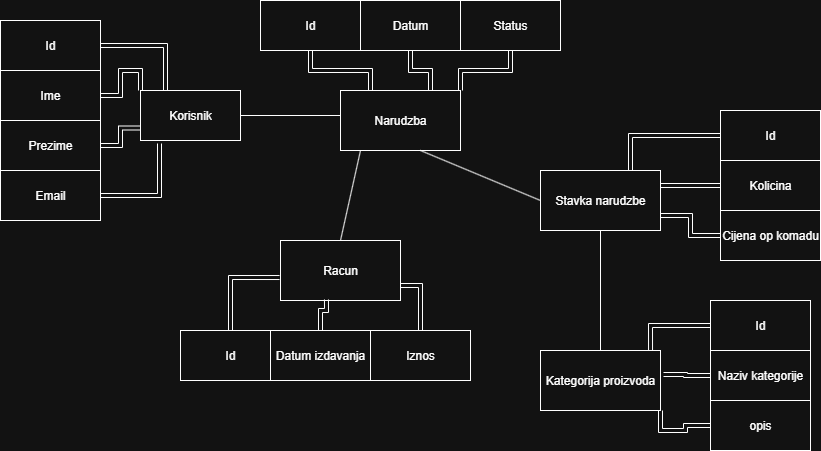

The diagram above was exported from draw.io. Its source (the exported page's mxGraphModel, read from the mxfile embedded in the PNG):
<mxGraphModel dx="1426" dy="743" grid="1" gridSize="10" guides="1" tooltips="1" connect="1" arrows="1" fold="1" page="1" pageScale="1" pageWidth="850" pageHeight="1100" math="0" shadow="0">
  <root>
    <mxCell id="0" />
    <mxCell id="1" parent="0" />
    <mxCell id="pQYBjQgUdSPvOIWegEOu-32" value="Korisnik" style="rounded=0;whiteSpace=wrap;html=1;" vertex="1" parent="1">
      <mxGeometry x="240" y="150" width="100" height="50" as="geometry" />
    </mxCell>
    <mxCell id="pQYBjQgUdSPvOIWegEOu-35" value="Narudzba" style="rounded=0;whiteSpace=wrap;html=1;" vertex="1" parent="1">
      <mxGeometry x="440" y="150" width="120" height="60" as="geometry" />
    </mxCell>
    <mxCell id="pQYBjQgUdSPvOIWegEOu-36" value="Racun" style="rounded=0;whiteSpace=wrap;html=1;" vertex="1" parent="1">
      <mxGeometry x="380" y="300" width="120" height="60" as="geometry" />
    </mxCell>
    <mxCell id="pQYBjQgUdSPvOIWegEOu-93" style="edgeStyle=orthogonalEdgeStyle;shape=link;rounded=0;orthogonalLoop=1;jettySize=auto;html=1;entryX=0.25;entryY=0;entryDx=0;entryDy=0;" edge="1" parent="1" source="pQYBjQgUdSPvOIWegEOu-89" target="pQYBjQgUdSPvOIWegEOu-32">
      <mxGeometry relative="1" as="geometry" />
    </mxCell>
    <mxCell id="pQYBjQgUdSPvOIWegEOu-89" value="Id" style="rounded=0;whiteSpace=wrap;html=1;" vertex="1" parent="1">
      <mxGeometry x="100" y="80" width="100" height="50" as="geometry" />
    </mxCell>
    <mxCell id="pQYBjQgUdSPvOIWegEOu-94" style="edgeStyle=orthogonalEdgeStyle;shape=link;rounded=0;orthogonalLoop=1;jettySize=auto;html=1;entryX=0;entryY=0;entryDx=0;entryDy=0;" edge="1" parent="1" source="pQYBjQgUdSPvOIWegEOu-90" target="pQYBjQgUdSPvOIWegEOu-32">
      <mxGeometry relative="1" as="geometry" />
    </mxCell>
    <mxCell id="pQYBjQgUdSPvOIWegEOu-90" value="Ime" style="rounded=0;whiteSpace=wrap;html=1;" vertex="1" parent="1">
      <mxGeometry x="100" y="130" width="100" height="50" as="geometry" />
    </mxCell>
    <mxCell id="pQYBjQgUdSPvOIWegEOu-95" style="edgeStyle=orthogonalEdgeStyle;shape=link;rounded=0;orthogonalLoop=1;jettySize=auto;html=1;entryX=0;entryY=0.75;entryDx=0;entryDy=0;" edge="1" parent="1" source="pQYBjQgUdSPvOIWegEOu-91" target="pQYBjQgUdSPvOIWegEOu-32">
      <mxGeometry relative="1" as="geometry" />
    </mxCell>
    <mxCell id="pQYBjQgUdSPvOIWegEOu-91" value="Prezime" style="rounded=0;whiteSpace=wrap;html=1;" vertex="1" parent="1">
      <mxGeometry x="100" y="180" width="100" height="50" as="geometry" />
    </mxCell>
    <mxCell id="pQYBjQgUdSPvOIWegEOu-92" value="Email" style="rounded=0;whiteSpace=wrap;html=1;" vertex="1" parent="1">
      <mxGeometry x="100" y="230" width="100" height="50" as="geometry" />
    </mxCell>
    <mxCell id="pQYBjQgUdSPvOIWegEOu-96" style="edgeStyle=orthogonalEdgeStyle;shape=link;rounded=0;orthogonalLoop=1;jettySize=auto;html=1;entryX=0.19;entryY=1.06;entryDx=0;entryDy=0;entryPerimeter=0;" edge="1" parent="1" source="pQYBjQgUdSPvOIWegEOu-92" target="pQYBjQgUdSPvOIWegEOu-32">
      <mxGeometry relative="1" as="geometry" />
    </mxCell>
    <mxCell id="pQYBjQgUdSPvOIWegEOu-102" style="edgeStyle=orthogonalEdgeStyle;shape=link;rounded=0;orthogonalLoop=1;jettySize=auto;html=1;entryX=0.25;entryY=0;entryDx=0;entryDy=0;" edge="1" parent="1" source="pQYBjQgUdSPvOIWegEOu-97" target="pQYBjQgUdSPvOIWegEOu-35">
      <mxGeometry relative="1" as="geometry" />
    </mxCell>
    <mxCell id="pQYBjQgUdSPvOIWegEOu-97" value="Id" style="rounded=0;whiteSpace=wrap;html=1;" vertex="1" parent="1">
      <mxGeometry x="360" y="60" width="100" height="50" as="geometry" />
    </mxCell>
    <mxCell id="pQYBjQgUdSPvOIWegEOu-101" style="edgeStyle=orthogonalEdgeStyle;shape=link;rounded=0;orthogonalLoop=1;jettySize=auto;html=1;entryX=0.75;entryY=0;entryDx=0;entryDy=0;" edge="1" parent="1" source="pQYBjQgUdSPvOIWegEOu-98" target="pQYBjQgUdSPvOIWegEOu-35">
      <mxGeometry relative="1" as="geometry" />
    </mxCell>
    <mxCell id="pQYBjQgUdSPvOIWegEOu-98" value="Datum" style="rounded=0;whiteSpace=wrap;html=1;" vertex="1" parent="1">
      <mxGeometry x="460" y="60" width="100" height="50" as="geometry" />
    </mxCell>
    <mxCell id="pQYBjQgUdSPvOIWegEOu-103" style="edgeStyle=orthogonalEdgeStyle;shape=link;rounded=0;orthogonalLoop=1;jettySize=auto;html=1;entryX=1;entryY=0;entryDx=0;entryDy=0;" edge="1" parent="1" source="pQYBjQgUdSPvOIWegEOu-99" target="pQYBjQgUdSPvOIWegEOu-35">
      <mxGeometry relative="1" as="geometry" />
    </mxCell>
    <mxCell id="pQYBjQgUdSPvOIWegEOu-99" value="Status" style="rounded=0;whiteSpace=wrap;html=1;" vertex="1" parent="1">
      <mxGeometry x="560" y="60" width="100" height="50" as="geometry" />
    </mxCell>
    <mxCell id="pQYBjQgUdSPvOIWegEOu-104" value="" style="endArrow=none;html=1;rounded=0;exitX=1;exitY=0.5;exitDx=0;exitDy=0;" edge="1" parent="1" source="pQYBjQgUdSPvOIWegEOu-32">
      <mxGeometry width="50" height="50" relative="1" as="geometry">
        <mxPoint x="520" y="230" as="sourcePoint" />
        <mxPoint x="440" y="175" as="targetPoint" />
      </mxGeometry>
    </mxCell>
    <mxCell id="pQYBjQgUdSPvOIWegEOu-106" value="Stavka narudzbe" style="rounded=0;whiteSpace=wrap;html=1;" vertex="1" parent="1">
      <mxGeometry x="640" y="230" width="120" height="60" as="geometry" />
    </mxCell>
    <mxCell id="pQYBjQgUdSPvOIWegEOu-110" style="edgeStyle=orthogonalEdgeStyle;shape=link;rounded=0;orthogonalLoop=1;jettySize=auto;html=1;entryX=0.75;entryY=0;entryDx=0;entryDy=0;" edge="1" parent="1" source="pQYBjQgUdSPvOIWegEOu-107" target="pQYBjQgUdSPvOIWegEOu-106">
      <mxGeometry relative="1" as="geometry" />
    </mxCell>
    <mxCell id="pQYBjQgUdSPvOIWegEOu-107" value="Id" style="rounded=0;whiteSpace=wrap;html=1;" vertex="1" parent="1">
      <mxGeometry x="820" y="170" width="100" height="50" as="geometry" />
    </mxCell>
    <mxCell id="pQYBjQgUdSPvOIWegEOu-111" style="edgeStyle=orthogonalEdgeStyle;shape=link;rounded=0;orthogonalLoop=1;jettySize=auto;html=1;entryX=1;entryY=0.25;entryDx=0;entryDy=0;" edge="1" parent="1" source="pQYBjQgUdSPvOIWegEOu-108" target="pQYBjQgUdSPvOIWegEOu-106">
      <mxGeometry relative="1" as="geometry" />
    </mxCell>
    <mxCell id="pQYBjQgUdSPvOIWegEOu-108" value="Kolicina" style="rounded=0;whiteSpace=wrap;html=1;" vertex="1" parent="1">
      <mxGeometry x="820" y="220" width="100" height="50" as="geometry" />
    </mxCell>
    <mxCell id="pQYBjQgUdSPvOIWegEOu-112" style="edgeStyle=orthogonalEdgeStyle;shape=link;rounded=0;orthogonalLoop=1;jettySize=auto;html=1;entryX=1;entryY=0.75;entryDx=0;entryDy=0;" edge="1" parent="1" source="pQYBjQgUdSPvOIWegEOu-109" target="pQYBjQgUdSPvOIWegEOu-106">
      <mxGeometry relative="1" as="geometry" />
    </mxCell>
    <mxCell id="pQYBjQgUdSPvOIWegEOu-109" value="Cijena op komadu" style="rounded=0;whiteSpace=wrap;html=1;" vertex="1" parent="1">
      <mxGeometry x="820" y="270" width="100" height="50" as="geometry" />
    </mxCell>
    <mxCell id="pQYBjQgUdSPvOIWegEOu-113" value="" style="endArrow=none;html=1;rounded=0;entryX=0;entryY=0.5;entryDx=0;entryDy=0;exitX=0.75;exitY=1;exitDx=0;exitDy=0;" edge="1" parent="1" target="pQYBjQgUdSPvOIWegEOu-106">
      <mxGeometry width="50" height="50" relative="1" as="geometry">
        <mxPoint x="520" y="210" as="sourcePoint" />
        <mxPoint x="640" y="280" as="targetPoint" />
      </mxGeometry>
    </mxCell>
    <mxCell id="pQYBjQgUdSPvOIWegEOu-114" value="Kategorija proizvoda" style="rounded=0;whiteSpace=wrap;html=1;" vertex="1" parent="1">
      <mxGeometry x="640" y="410" width="120" height="60" as="geometry" />
    </mxCell>
    <mxCell id="pQYBjQgUdSPvOIWegEOu-115" value="Id" style="rounded=0;whiteSpace=wrap;html=1;" vertex="1" parent="1">
      <mxGeometry x="810" y="360" width="100" height="50" as="geometry" />
    </mxCell>
    <mxCell id="pQYBjQgUdSPvOIWegEOu-116" value="Naziv kategorije" style="rounded=0;whiteSpace=wrap;html=1;" vertex="1" parent="1">
      <mxGeometry x="810" y="410" width="100" height="50" as="geometry" />
    </mxCell>
    <mxCell id="pQYBjQgUdSPvOIWegEOu-118" style="edgeStyle=orthogonalEdgeStyle;shape=link;rounded=0;orthogonalLoop=1;jettySize=auto;html=1;entryX=1;entryY=1;entryDx=0;entryDy=0;" edge="1" parent="1" source="pQYBjQgUdSPvOIWegEOu-117" target="pQYBjQgUdSPvOIWegEOu-114">
      <mxGeometry relative="1" as="geometry" />
    </mxCell>
    <mxCell id="pQYBjQgUdSPvOIWegEOu-117" value="opis" style="rounded=0;whiteSpace=wrap;html=1;" vertex="1" parent="1">
      <mxGeometry x="810" y="460" width="100" height="50" as="geometry" />
    </mxCell>
    <mxCell id="pQYBjQgUdSPvOIWegEOu-119" style="edgeStyle=orthogonalEdgeStyle;shape=link;rounded=0;orthogonalLoop=1;jettySize=auto;html=1;entryX=1.025;entryY=0.4;entryDx=0;entryDy=0;entryPerimeter=0;" edge="1" parent="1" source="pQYBjQgUdSPvOIWegEOu-116" target="pQYBjQgUdSPvOIWegEOu-114">
      <mxGeometry relative="1" as="geometry" />
    </mxCell>
    <mxCell id="pQYBjQgUdSPvOIWegEOu-120" style="edgeStyle=orthogonalEdgeStyle;shape=link;rounded=0;orthogonalLoop=1;jettySize=auto;html=1;entryX=0.917;entryY=0;entryDx=0;entryDy=0;entryPerimeter=0;" edge="1" parent="1" source="pQYBjQgUdSPvOIWegEOu-115" target="pQYBjQgUdSPvOIWegEOu-114">
      <mxGeometry relative="1" as="geometry" />
    </mxCell>
    <mxCell id="pQYBjQgUdSPvOIWegEOu-121" value="" style="endArrow=none;html=1;rounded=0;entryX=0.5;entryY=0;entryDx=0;entryDy=0;exitX=0.5;exitY=1;exitDx=0;exitDy=0;" edge="1" parent="1" source="pQYBjQgUdSPvOIWegEOu-106" target="pQYBjQgUdSPvOIWegEOu-114">
      <mxGeometry width="50" height="50" relative="1" as="geometry">
        <mxPoint x="510" y="370" as="sourcePoint" />
        <mxPoint x="630" y="420" as="targetPoint" />
      </mxGeometry>
    </mxCell>
    <mxCell id="pQYBjQgUdSPvOIWegEOu-122" value="Id" style="rounded=0;whiteSpace=wrap;html=1;" vertex="1" parent="1">
      <mxGeometry x="280" y="390" width="100" height="50" as="geometry" />
    </mxCell>
    <mxCell id="pQYBjQgUdSPvOIWegEOu-123" value="Datum izdavanja" style="rounded=0;whiteSpace=wrap;html=1;" vertex="1" parent="1">
      <mxGeometry x="370" y="390" width="100" height="50" as="geometry" />
    </mxCell>
    <mxCell id="pQYBjQgUdSPvOIWegEOu-128" style="edgeStyle=orthogonalEdgeStyle;shape=link;rounded=0;orthogonalLoop=1;jettySize=auto;html=1;entryX=1;entryY=0.75;entryDx=0;entryDy=0;" edge="1" parent="1" source="pQYBjQgUdSPvOIWegEOu-124" target="pQYBjQgUdSPvOIWegEOu-36">
      <mxGeometry relative="1" as="geometry" />
    </mxCell>
    <mxCell id="pQYBjQgUdSPvOIWegEOu-124" value="Iznos" style="rounded=0;whiteSpace=wrap;html=1;" vertex="1" parent="1">
      <mxGeometry x="470" y="390" width="100" height="50" as="geometry" />
    </mxCell>
    <mxCell id="pQYBjQgUdSPvOIWegEOu-125" value="" style="endArrow=none;html=1;rounded=0;entryX=0.5;entryY=0;entryDx=0;entryDy=0;exitX=0.75;exitY=1;exitDx=0;exitDy=0;" edge="1" parent="1" target="pQYBjQgUdSPvOIWegEOu-36">
      <mxGeometry width="50" height="50" relative="1" as="geometry">
        <mxPoint x="460" y="210" as="sourcePoint" />
        <mxPoint x="580" y="260" as="targetPoint" />
      </mxGeometry>
    </mxCell>
    <mxCell id="pQYBjQgUdSPvOIWegEOu-126" style="edgeStyle=orthogonalEdgeStyle;shape=link;rounded=0;orthogonalLoop=1;jettySize=auto;html=1;entryX=-0.008;entryY=0.617;entryDx=0;entryDy=0;entryPerimeter=0;" edge="1" parent="1" source="pQYBjQgUdSPvOIWegEOu-122" target="pQYBjQgUdSPvOIWegEOu-36">
      <mxGeometry relative="1" as="geometry" />
    </mxCell>
    <mxCell id="pQYBjQgUdSPvOIWegEOu-127" style="edgeStyle=orthogonalEdgeStyle;shape=link;rounded=0;orthogonalLoop=1;jettySize=auto;html=1;entryX=0.383;entryY=0.983;entryDx=0;entryDy=0;entryPerimeter=0;" edge="1" parent="1" source="pQYBjQgUdSPvOIWegEOu-123" target="pQYBjQgUdSPvOIWegEOu-36">
      <mxGeometry relative="1" as="geometry" />
    </mxCell>
  </root>
</mxGraphModel>